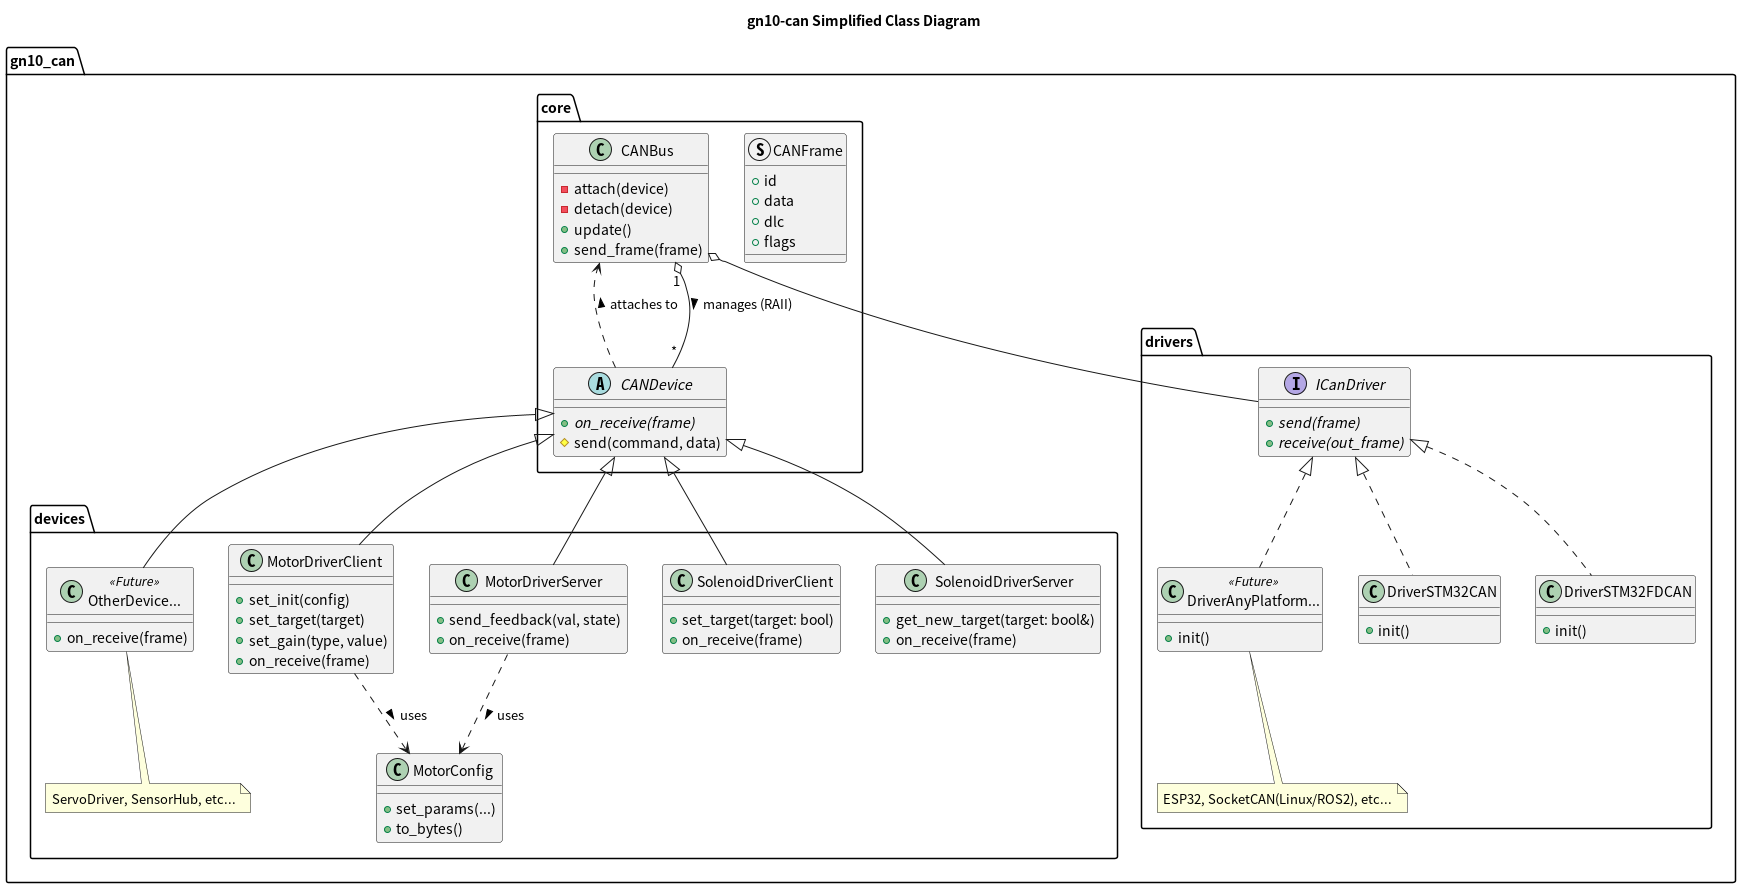

The diagram above was rendered by PlantUML. Its source (embedded in the PNG):
@startuml class_diagram_simplified
title gn10-can Simplified Class Diagram

namespace gn10_can {

    namespace core {
        struct CANFrame {
            + id
            + data
            + dlc
            + flags
        }

        class CANBus {
            - attach(device)
            - detach(device)
            + update()
            + send_frame(frame)
        }

        abstract class CANDevice {
            + {abstract} on_receive(frame)
            # send(command, data)
        }
    }

    namespace drivers {
        interface ICanDriver {
            + {abstract} send(frame)
            + {abstract} receive(out_frame)
        }

        class DriverSTM32CAN {
            + init()
        }

        class DriverSTM32FDCAN {
            + init()
        }

        class "DriverAnyPlatform..." as DriverOther <<Future>> {
            + init()
        }
        note "ESP32, SocketCAN(Linux/ROS2), etc..." as NoteDriverOther
        DriverOther .. NoteDriverOther
    }

    namespace devices {
        class MotorDriverClient {
            + set_init(config)
            + set_target(target)
            + set_gain(type, value)
            + on_receive(frame)
        }

        class MotorDriverServer {
            + send_feedback(val, state)
            + on_receive(frame)
        }

        class MotorConfig {
            + set_params(...)
            + to_bytes()
        }

        class SolenoidDriverClient {
            + set_target(target: bool)
            + on_receive(frame)
        }

        class SolenoidDriverServer {
            + get_new_target(target: bool&)
            + on_receive(frame)
        }

        class "OtherDevice..." as OtherDevice <<Future>> {
            + on_receive(frame)
        }
        note "ServoDriver, SensorHub, etc..." as NoteOtherDevice
        OtherDevice .. NoteOtherDevice
    }

    core.CANBus o-- drivers.ICanDriver
    core.CANBus "1" o-- "*" core.CANDevice : manages (RAII) >
    core.CANDevice <|-- devices.MotorDriverClient
    core.CANDevice <|-- devices.MotorDriverServer
    core.CANDevice <|-- devices.SolenoidDriverClient
    core.CANDevice <|-- devices.SolenoidDriverServer
    core.CANDevice <|-- devices.OtherDevice
    core.CANDevice ..> core.CANBus : attaches to >
    devices.MotorDriverClient ..> devices.MotorConfig : uses >
    devices.MotorDriverServer ..> devices.MotorConfig : uses >

    drivers.ICanDriver <|.. drivers.DriverSTM32CAN
    drivers.ICanDriver <|.. drivers.DriverSTM32FDCAN
    drivers.ICanDriver <|.. drivers.DriverOther
}

@enduml